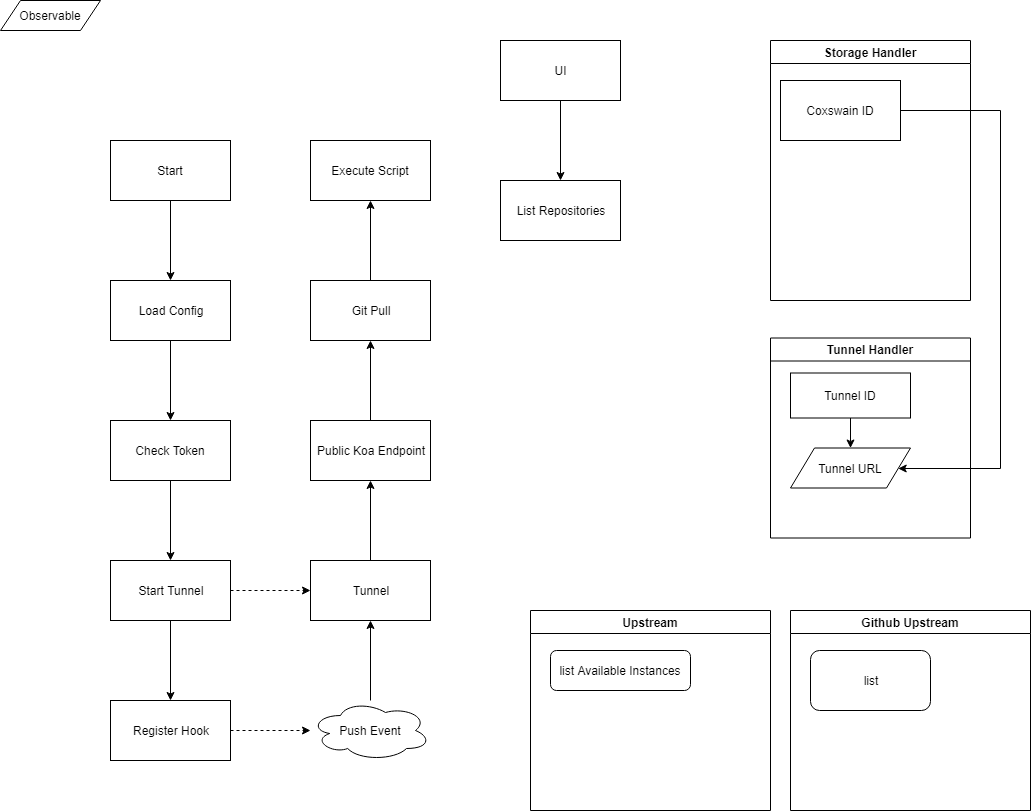

The diagram above was exported from draw.io. Its source (the exported page's mxGraphModel, read from the mxfile embedded in the PNG):
<mxGraphModel dx="1090" dy="982" grid="1" gridSize="10" guides="1" tooltips="1" connect="1" arrows="1" fold="1" page="1" pageScale="1" pageWidth="1100" pageHeight="850" background="#ffffff" math="0" shadow="0">
  <root>
    <mxCell id="0" />
    <mxCell id="1" parent="0" />
    <mxCell id="4" value="" style="edgeStyle=orthogonalEdgeStyle;rounded=0;html=1;jettySize=auto;orthogonalLoop=1;" parent="1" source="2" target="3" edge="1">
      <mxGeometry relative="1" as="geometry" />
    </mxCell>
    <mxCell id="2" value="Start&lt;br&gt;" style="rounded=0;whiteSpace=wrap;html=1;" parent="1" vertex="1">
      <mxGeometry x="170" y="150" width="120" height="60" as="geometry" />
    </mxCell>
    <mxCell id="6" value="" style="edgeStyle=orthogonalEdgeStyle;rounded=0;html=1;jettySize=auto;orthogonalLoop=1;" parent="1" source="3" target="5" edge="1">
      <mxGeometry relative="1" as="geometry" />
    </mxCell>
    <mxCell id="3" value="Load Config&lt;br&gt;" style="rounded=0;whiteSpace=wrap;html=1;" parent="1" vertex="1">
      <mxGeometry x="170" y="290" width="120" height="60" as="geometry" />
    </mxCell>
    <mxCell id="8" value="" style="edgeStyle=orthogonalEdgeStyle;rounded=0;html=1;jettySize=auto;orthogonalLoop=1;" parent="1" source="5" target="7" edge="1">
      <mxGeometry relative="1" as="geometry" />
    </mxCell>
    <mxCell id="5" value="Check Token&lt;br&gt;" style="rounded=0;whiteSpace=wrap;html=1;" parent="1" vertex="1">
      <mxGeometry x="170" y="430" width="120" height="60" as="geometry" />
    </mxCell>
    <mxCell id="10" value="" style="edgeStyle=orthogonalEdgeStyle;rounded=0;html=1;jettySize=auto;orthogonalLoop=1;" parent="1" source="7" target="9" edge="1">
      <mxGeometry relative="1" as="geometry" />
    </mxCell>
    <mxCell id="7" value="Start Tunnel&lt;br&gt;" style="rounded=0;whiteSpace=wrap;html=1;" parent="1" vertex="1">
      <mxGeometry x="170" y="570" width="120" height="60" as="geometry" />
    </mxCell>
    <mxCell id="17" value="" style="edgeStyle=orthogonalEdgeStyle;rounded=0;html=1;jettySize=auto;orthogonalLoop=1;dashed=1;" parent="1" source="9" target="16" edge="1">
      <mxGeometry relative="1" as="geometry" />
    </mxCell>
    <mxCell id="9" value="Register Hook&lt;br&gt;" style="rounded=0;whiteSpace=wrap;html=1;" parent="1" vertex="1">
      <mxGeometry x="170" y="710" width="120" height="60" as="geometry" />
    </mxCell>
    <mxCell id="20" value="" style="edgeStyle=orthogonalEdgeStyle;rounded=0;html=1;jettySize=auto;orthogonalLoop=1;" parent="1" source="16" target="19" edge="1">
      <mxGeometry relative="1" as="geometry" />
    </mxCell>
    <mxCell id="16" value="Push Event&lt;br&gt;" style="ellipse;shape=cloud;whiteSpace=wrap;html=1;fontFamily=Helvetica;fontSize=12;fontColor=#000000;align=center;strokeColor=#000000;fillColor=#ffffff;" parent="1" vertex="1">
      <mxGeometry x="370" y="710" width="120" height="60" as="geometry" />
    </mxCell>
    <mxCell id="22" value="" style="edgeStyle=orthogonalEdgeStyle;rounded=0;html=1;jettySize=auto;orthogonalLoop=1;" parent="1" source="19" target="21" edge="1">
      <mxGeometry relative="1" as="geometry" />
    </mxCell>
    <mxCell id="19" value="Tunnel" style="rounded=0;whiteSpace=wrap;html=1;" parent="1" vertex="1">
      <mxGeometry x="370" y="570" width="120" height="60" as="geometry" />
    </mxCell>
    <mxCell id="24" value="" style="edgeStyle=orthogonalEdgeStyle;rounded=0;html=1;jettySize=auto;orthogonalLoop=1;" parent="1" source="21" target="23" edge="1">
      <mxGeometry relative="1" as="geometry" />
    </mxCell>
    <mxCell id="21" value="Public Koa Endpoint" style="rounded=0;whiteSpace=wrap;html=1;" parent="1" vertex="1">
      <mxGeometry x="370" y="430" width="120" height="60" as="geometry" />
    </mxCell>
    <mxCell id="26" value="" style="edgeStyle=orthogonalEdgeStyle;rounded=0;html=1;jettySize=auto;orthogonalLoop=1;" parent="1" source="23" target="25" edge="1">
      <mxGeometry relative="1" as="geometry" />
    </mxCell>
    <mxCell id="23" value="Git Pull" style="rounded=0;whiteSpace=wrap;html=1;" parent="1" vertex="1">
      <mxGeometry x="370" y="290" width="120" height="60" as="geometry" />
    </mxCell>
    <mxCell id="25" value="Execute Script" style="rounded=0;whiteSpace=wrap;html=1;" parent="1" vertex="1">
      <mxGeometry x="370" y="150" width="120" height="60" as="geometry" />
    </mxCell>
    <mxCell id="13" value="" style="edgeStyle=orthogonalEdgeStyle;rounded=0;html=1;jettySize=auto;orthogonalLoop=1;" parent="1" source="11" target="12" edge="1">
      <mxGeometry relative="1" as="geometry" />
    </mxCell>
    <mxCell id="11" value="UI" style="rounded=0;whiteSpace=wrap;html=1;" parent="1" vertex="1">
      <mxGeometry x="560" y="50" width="120" height="60" as="geometry" />
    </mxCell>
    <mxCell id="12" value="List Repositories" style="rounded=0;whiteSpace=wrap;html=1;" parent="1" vertex="1">
      <mxGeometry x="560" y="190" width="120" height="60" as="geometry" />
    </mxCell>
    <mxCell id="27" value="" style="endArrow=classic;html=1;dashed=1;" parent="1" source="7" target="19" edge="1">
      <mxGeometry width="50" height="50" relative="1" as="geometry">
        <mxPoint x="310" y="680" as="sourcePoint" />
        <mxPoint x="360" y="630" as="targetPoint" />
      </mxGeometry>
    </mxCell>
    <mxCell id="xtMMqMfhC_bSe4YdGlnV-27" value="Tunnel Handler" style="swimlane;startSize=23;comic=0;swimlaneLine=1;glass=0;" vertex="1" parent="1">
      <mxGeometry x="830" y="347.5" width="200" height="200" as="geometry" />
    </mxCell>
    <mxCell id="xtMMqMfhC_bSe4YdGlnV-29" value="Tunnel URL&lt;br&gt;" style="shape=parallelogram;perimeter=parallelogramPerimeter;whiteSpace=wrap;html=1;comic=0;rounded=0;" vertex="1" parent="xtMMqMfhC_bSe4YdGlnV-27">
      <mxGeometry x="20" y="110" width="120" height="40" as="geometry" />
    </mxCell>
    <mxCell id="xtMMqMfhC_bSe4YdGlnV-34" style="edgeStyle=orthogonalEdgeStyle;rounded=0;html=1;jettySize=auto;orthogonalLoop=1;" edge="1" parent="xtMMqMfhC_bSe4YdGlnV-27" source="xtMMqMfhC_bSe4YdGlnV-33" target="xtMMqMfhC_bSe4YdGlnV-29">
      <mxGeometry relative="1" as="geometry" />
    </mxCell>
    <mxCell id="xtMMqMfhC_bSe4YdGlnV-33" value="Tunnel ID&lt;br&gt;" style="rounded=0;whiteSpace=wrap;html=1;fontFamily=Helvetica;fontSize=12;fontColor=#000000;align=center;strokeColor=#000000;fillColor=#ffffff;comic=0;glass=0;shadow=0;" vertex="1" parent="xtMMqMfhC_bSe4YdGlnV-27">
      <mxGeometry x="20" y="35" width="120" height="45" as="geometry" />
    </mxCell>
    <mxCell id="xtMMqMfhC_bSe4YdGlnV-28" value="Storage Handler" style="swimlane;startSize=23;" vertex="1" parent="1">
      <mxGeometry x="830" y="50" width="200" height="260" as="geometry" />
    </mxCell>
    <mxCell id="xtMMqMfhC_bSe4YdGlnV-30" value="Coxswain ID&lt;br&gt;" style="rounded=0;whiteSpace=wrap;html=1;fontFamily=Helvetica;fontSize=12;fontColor=#000000;align=center;strokeColor=#000000;fillColor=#ffffff;" vertex="1" parent="xtMMqMfhC_bSe4YdGlnV-28">
      <mxGeometry x="10" y="40" width="120" height="60" as="geometry" />
    </mxCell>
    <mxCell id="xtMMqMfhC_bSe4YdGlnV-35" value="Observable" style="shape=parallelogram;perimeter=parallelogramPerimeter;whiteSpace=wrap;html=1;" vertex="1" parent="1">
      <mxGeometry x="60" y="10" width="100" height="30" as="geometry" />
    </mxCell>
    <mxCell id="xtMMqMfhC_bSe4YdGlnV-36" style="edgeStyle=orthogonalEdgeStyle;rounded=0;html=1;jettySize=auto;orthogonalLoop=1;comic=0;" edge="1" parent="1" source="xtMMqMfhC_bSe4YdGlnV-30" target="xtMMqMfhC_bSe4YdGlnV-29">
      <mxGeometry relative="1" as="geometry">
        <Array as="points">
          <mxPoint x="1060" y="120" />
          <mxPoint x="1060" y="478" />
        </Array>
      </mxGeometry>
    </mxCell>
    <mxCell id="xtMMqMfhC_bSe4YdGlnV-37" value="Upstream" style="swimlane;" vertex="1" parent="1">
      <mxGeometry x="590" y="620" width="240" height="200" as="geometry" />
    </mxCell>
    <mxCell id="xtMMqMfhC_bSe4YdGlnV-38" value="list Available Instances&lt;br&gt;" style="rounded=1;whiteSpace=wrap;html=1;" vertex="1" parent="xtMMqMfhC_bSe4YdGlnV-37">
      <mxGeometry x="20" y="40" width="140" height="40" as="geometry" />
    </mxCell>
    <mxCell id="xtMMqMfhC_bSe4YdGlnV-39" value="Github Upstream" style="swimlane;" vertex="1" parent="1">
      <mxGeometry x="850" y="620" width="240" height="200" as="geometry" />
    </mxCell>
    <mxCell id="xtMMqMfhC_bSe4YdGlnV-40" value="list&lt;br&gt;" style="rounded=1;whiteSpace=wrap;html=1;" vertex="1" parent="xtMMqMfhC_bSe4YdGlnV-39">
      <mxGeometry x="20" y="40" width="120" height="60" as="geometry" />
    </mxCell>
  </root>
</mxGraphModel>